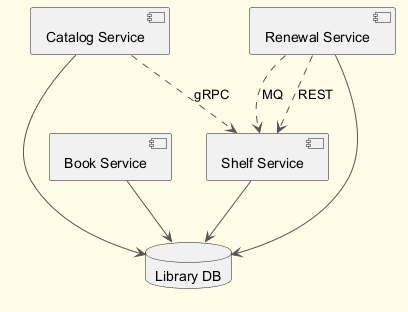

The diagram above was rendered by PlantUML. Its source (embedded in the PNG):
@startuml
skinparam backgroundColor #FFFDE7
skinparam classBackgroundColor #FFF9C4
skinparam classBorderColor #F57F17
skinparam ArrowColor #555555
component "Catalog Service" as C_CatalogService
component "Book Service" as C_BookService
component "Renewal Service" as C_RenewalService
component "Shelf Service" as C_ShelfService
database "Library DB" as DB_library
C_CatalogService --> DB_library
C_BookService --> DB_library
C_RenewalService --> DB_library
C_ShelfService --> DB_library
C_RenewalService ..> C_ShelfService : REST
C_RenewalService ..> C_ShelfService : MQ
C_CatalogService ..> C_ShelfService : gRPC
@enduml